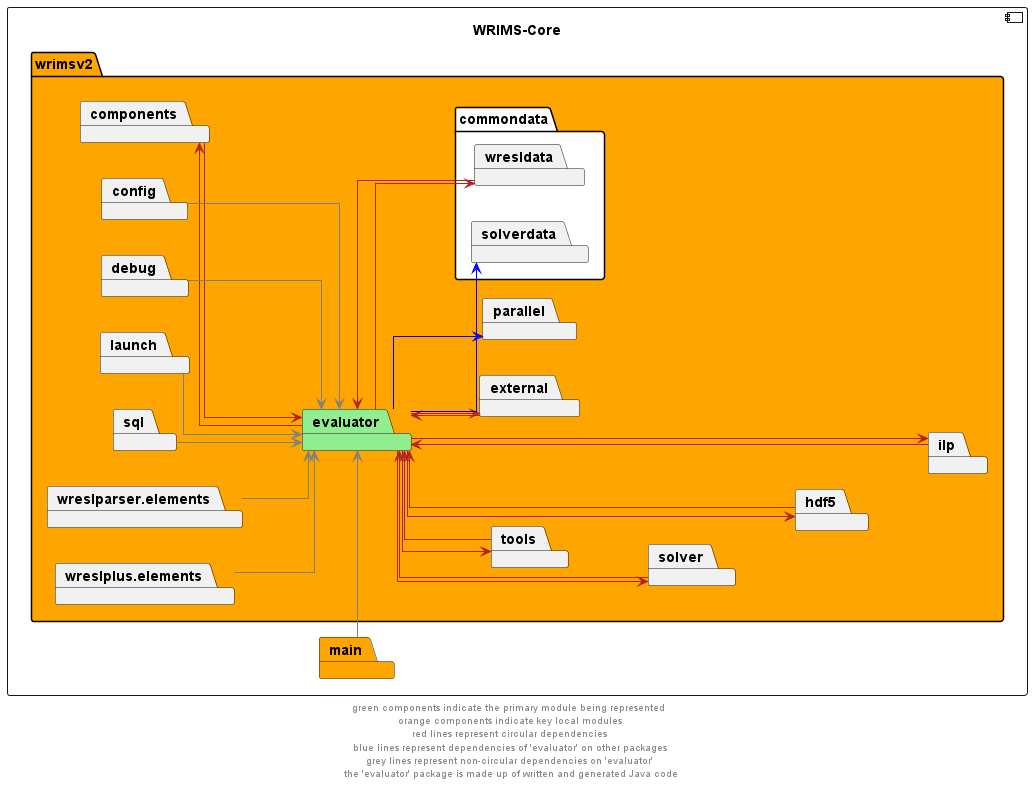

The diagram above was rendered by PlantUML. Its source (embedded in the PNG):
@startuml
left to right direction
skinparam linetype ortho

component wrims_core as "WRIMS-Core"{
    package wrimsv2  #orange {
        package evaluator #lightgreen
        package commondata #white {
                package wresldata
                package solverdata

        }
        package components
        package config
        package debug
        package external
        package launch
        package parallel
        package hdf5
        package ilp
        package solver
        package sql
        package tools
        package wreslparser.elements
        package wreslplus.elements

    }
package main #orange
}

evaluator --> components #firebrick
components -r-> evaluator #firebrick
evaluator --> hdf5 #firebrick
hdf5 --> evaluator  #firebrick
evaluator --> ilp #firebrick
ilp --> evaluator  #firebrick
evaluator --> solver #firebrick
solver -left-> evaluator  #firebrick
evaluator --> tools #firebrick
tools --> evaluator  #firebrick
evaluator --> wresldata #firebrick
wresldata --> evaluator  #firebrick
external --> evaluator #firebrick
evaluator --> external  #firebrick

evaluator --> parallel #blue
evaluator --> solverdata #blue

config --> evaluator  #grey
wreslparser.elements --> evaluator #grey
wreslplus.elements --> evaluator #grey
debug --> evaluator  #grey
launch --> evaluator  #grey
sql --> evaluator  #grey
main -l-> evaluator  #grey

' The following relationships are hidden and used to format the diagram. They do not represent actual dependencies.
components -up[hidden]-> ilp
ilp -up[hidden]-> hdf5
hdf5 -up[hidden]-> solver
solver -up[hidden]-> tools

footer "green components indicate the primary module being represented \n orange components indicate key local modules \n red lines represent circular dependencies \n blue lines represent dependencies of 'evaluator' on other packages \n grey lines represent non-circular dependencies on 'evaluator' \n the 'evaluator' package is made up of written and generated Java code"
@enduml